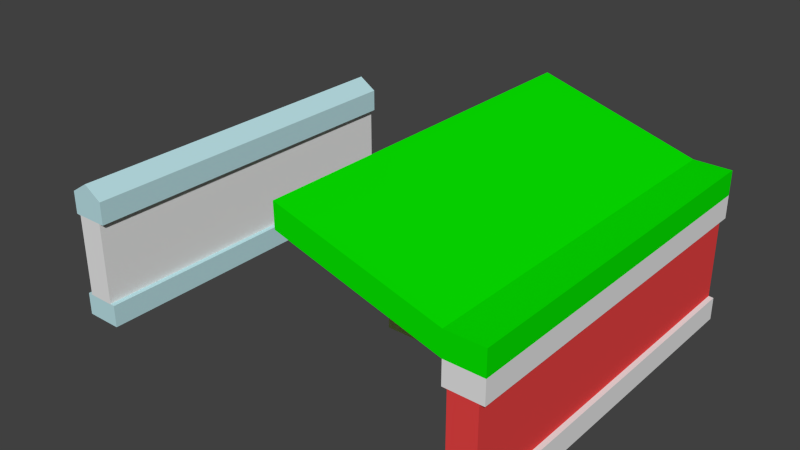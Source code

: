 # Source: MazeBuildBlock.blend  (saved by Blender 2.75.0; exported with 4.5.12 LTS)
import bpy
from mathutils import Matrix  # noqa: F401  (used for matrix-valued properties, if any)

bpy.ops.wm.read_factory_settings(use_empty=True)
scene = bpy.context.scene
scene.name = 'Scene'

# ---- collections
col_collection_1 = bpy.data.collections.new('Collection 1'); scene.collection.children.link(col_collection_1)

# ---- materials (node trees are filled in below, after node groups)
mat_mazebuildblockmiddle = bpy.data.materials.new('MazeBuildBlockMiddle')
mat_mazebuildblockmiddle.alpha_threshold = 0.0
mat_mazebuildblockmiddle.use_transparent_shadow = False
mat_mazebuildblockmiddle.roughness = 0.5
mat_mazebuildblockltopbottom = bpy.data.materials.new('MazeBuildBlocklTopBottom')
mat_mazebuildblockltopbottom.alpha_threshold = 0.0
mat_mazebuildblockltopbottom.use_transparent_shadow = False
mat_mazebuildblockltopbottom.diffuse_color = (0.5001, 0.7545, 0.8, 1.0)
mat_mazebuildblockltopbottom.roughness = 0.5
mat_mazebuildblocktokenmiddle = bpy.data.materials.new('MazeBuildBlockTokenMiddle')
mat_mazebuildblocktokenmiddle.alpha_threshold = 0.0
mat_mazebuildblocktokenmiddle.use_transparent_shadow = False
mat_mazebuildblocktokenmiddle.diffuse_color = (0.8, 0.4156, 0.4156, 1.0)
mat_mazebuildblocktokenmiddle.roughness = 0.5
mat_mazebuildblocktokenbottomtop = bpy.data.materials.new('MazeBuildBlockTokenBottomTop')
mat_mazebuildblocktokenbottomtop.alpha_threshold = 0.0
mat_mazebuildblocktokenbottomtop.use_transparent_shadow = False
mat_mazebuildblocktokenbottomtop.diffuse_color = (0.6425, 0.8, 0.2407, 1.0)
mat_mazebuildblocktokenbottomtop.roughness = 0.5
mat_mazebuildblockwithceillingmiddle = bpy.data.materials.new('MazeBuildBlockWithCeillingMiddle')
mat_mazebuildblockwithceillingmiddle.alpha_threshold = 0.0
mat_mazebuildblockwithceillingmiddle.use_transparent_shadow = False
mat_mazebuildblockwithceillingmiddle.diffuse_color = (0.8, 0.05746, 0.05746, 1.0)
mat_mazebuildblockwithceillingmiddle.roughness = 0.5
mat_mazebuildblockwithceillingceilling = bpy.data.materials.new('MazeBuildBlockWithCeillingCeilling')
mat_mazebuildblockwithceillingceilling.alpha_threshold = 0.0
mat_mazebuildblockwithceillingceilling.use_transparent_shadow = False
mat_mazebuildblockwithceillingceilling.diffuse_color = (0.002291, 0.8, 0.0, 1.0)
mat_mazebuildblockwithceillingceilling.roughness = 0.5
mat_mazebuildblockwithceillingbottomtop = bpy.data.materials.new('MazeBuildBlockWithCeillingBottomTop')
mat_mazebuildblockwithceillingbottomtop.alpha_threshold = 0.0
mat_mazebuildblockwithceillingbottomtop.use_transparent_shadow = False
mat_mazebuildblockwithceillingbottomtop.roughness = 0.5

# ---- material node trees

# ---- world
world_world = bpy.data.worlds.new('World'); scene.world = world_world
world_world.color = (0.05088, 0.05088, 0.05088)
world_world.use_sun_shadow = False
world_world.sun_shadow_jitter_overblur = 0.0
world_world.cycles.sampling_method = 'MANUAL'
world_world.cycles.sample_map_resolution = 256

# ---- meshes
me_cube_001 = bpy.data.meshes.new('Cube.001')
me_cube_001.from_pydata([(-1.0, -1.0, -1.0), (-1.0, -1.0, 1.0), (-1.0, 1.0, -1.0), (-1.0, 1.0, 1.0), (1.0, -1.0, -1.0), (1.0, -1.0, 1.0), (1.0, 1.0, -1.0), (1.0, 1.0, 1.0), (-1.0, -1.0, -0.6454), (-1.0, -1.0, 0.6454), (-1.0, 1.0, 0.6454), (-1.0, 1.0, -0.6454), (1.0, 1.0, 0.6454), (1.0, 1.0, -0.6454), (1.0, -1.0, 0.6454), (1.0, -1.0, -0.6454), (-0.7399, -1.0, -0.6411), (-0.7399, -1.0, 0.6411), (-0.7399, 1.0, 0.6411), (-0.7399, 1.0, -0.6411), (0.7399, 1.0, 0.6411), (0.7399, 1.0, -0.6411), (0.7399, -1.0, 0.6411), (0.7399, -1.0, -0.6411), (0.0, 1.0, 1.187), (0.0, -1.0, 1.187)], [], [(8, 11, 2, 0), (11, 13, 6, 2), (13, 15, 4, 6), (15, 8, 0, 4), (0, 2, 6, 4), (5, 25, 1, 9, 14), (23, 16, 8, 15), (7, 5, 14, 12), (21, 23, 15, 13), (3, 24, 7, 12, 10), (19, 21, 13, 11), (1, 3, 10, 9), (16, 19, 11, 8), (9, 10, 18, 17), (17, 18, 19, 16), (10, 12, 20, 18), (18, 20, 21, 19), (12, 14, 22, 20), (20, 22, 23, 21), (14, 9, 17, 22), (22, 17, 16, 23), (5, 7, 24, 25), (25, 24, 3, 1)])
me_cube_001.polygons.foreach_set('material_index', [1, 1, 1, 1, 0, 1, 0, 1, 1, 1, 0, 1, 1, 0, 0, 0, 0, 0, 0, 0, 0, 1, 1])
_uv = me_cube_001.uv_layers.new(name='UVMap')
_uv.uv.foreach_set('vector', [0.9298, 0.6466, 0.9298, 0.3233, 0.9883, 0.3233, 0.9883, 0.6466, 9.832e-08, 0.2961, 0.3299, 0.2961, 0.3299, 0.3534, 9.832e-08, 0.3535, 0.8713, 0.6466, 0.8713, 0.3233, 0.9298, 0.3233, 0.9298, 0.6466, 0.3299, 0.2961, 0.6598, 0.2961, 0.6598, 0.3534, 0.3299, 0.3534, 0.3299, 0.6767, 2.95e-08, 0.6767, 0.0, 0.3535, 0.3299, 0.3534, 0.3299, 0.03017, 0.4948, 0.0, 0.6598, 0.03017, 0.6598, 0.08749, 0.3299, 0.08749, 0.3728, 0.2954, 0.6169, 0.2954, 0.6598, 0.2961, 0.3299, 0.2961, 0.8713, 0.3233, 0.8713, 2.89e-08, 0.9298, 0.0, 0.9298, 0.3233, 0.9571, 0.6466, 0.9571, 0.9698, 0.9142, 0.9698, 0.9142, 0.6466, 0.0, 0.03017, 0.1649, 0.0, 0.3299, 0.03017, 0.3299, 0.08749, 5.899e-08, 0.08749, 0.0429, 0.2954, 0.287, 0.2954, 0.3299, 0.2961, 9.832e-08, 0.2961, 0.9298, 0.3233, 0.9298, 1.927e-08, 0.9883, 0.0, 0.9883, 0.3233, 0.9571, 0.9698, 0.9571, 0.6466, 1.0, 0.6466, 1.0, 0.9698, 0.0, 1.0, 2.95e-08, 0.6767, 0.0429, 0.6767, 0.0429, 1.0, 0.6598, 0.3233, 0.6598, 7.707e-08, 0.8713, 0.0, 0.8713, 0.3233, 5.899e-08, 0.08749, 0.3299, 0.08749, 0.287, 0.08818, 0.0429, 0.08818, 0.0429, 0.08818, 0.287, 0.08818, 0.287, 0.2954, 0.0429, 0.2954, 0.8713, 0.9698, 0.8713, 0.6466, 0.9142, 0.6466, 0.9142, 0.9698, 0.6598, 0.6767, 0.6598, 0.3535, 0.8713, 0.3534, 0.8713, 0.6767, 0.3299, 0.08749, 0.6598, 0.08749, 0.6169, 0.08818, 0.3728, 0.08818, 0.3728, 0.08818, 0.6169, 0.08818, 0.6169, 0.2954, 0.3728, 0.2954, 0.3299, 0.6767, 0.3299, 0.3535, 0.4948, 0.3535, 0.4948, 0.6767, 0.4948, 0.6767, 0.4948, 0.3535, 0.6598, 0.3534, 0.6598, 0.6767])
me_cube_001.materials.append(mat_mazebuildblockmiddle)
me_cube_001.materials.append(mat_mazebuildblockltopbottom)
me_cube_001.use_remesh_preserve_volume = False
me_cube_001.use_remesh_preserve_attributes = False
me_cube_001.use_mirror_vertex_groups = False
me_cube_001.update()
me_cube_003 = bpy.data.meshes.new('Cube.003')
me_cube_003.from_pydata([(-1.0, -0.07933, -1.091), (-1.0, -0.07933, 0.9087), (-1.0, 0.07933, -1.091), (-1.0, 0.07933, 0.9087), (1.0, -0.07933, -1.091), (1.0, -0.07933, 0.9087), (1.0, 0.07933, -1.091), (1.0, 0.07933, 0.9087), (-1.0, -0.07933, -0.7367), (-1.0, -0.07933, 0.5541), (-1.0, 0.07933, 0.5541), (-1.0, 0.07933, -0.7367), (1.0, 0.07933, 0.5541), (1.0, 0.07933, -0.7367), (1.0, -0.07933, 0.5541), (1.0, -0.07933, -0.7367), (-0.7399, -0.07982, -0.7324), (-0.7399, -0.07982, 0.5498), (-0.7399, 0.07982, 0.5498), (-0.7399, 0.07982, -0.7324), (0.7399, 0.07982, 0.5498), (0.7399, 0.07982, -0.7324), (0.7399, -0.07982, 0.5498), (0.7399, -0.07982, -0.7324), (-4.585e-09, 0.07933, 1.095), (-4.585e-09, -0.07933, 1.095)], [], [(8, 11, 2, 0), (11, 13, 6, 2), (13, 15, 4, 6), (15, 8, 0, 4), (0, 2, 6, 4), (5, 25, 1, 9, 14), (23, 16, 8, 15), (7, 5, 14, 12), (21, 23, 15, 13), (3, 24, 7, 12, 10), (19, 21, 13, 11), (1, 3, 10, 9), (16, 19, 11, 8), (9, 10, 18, 17), (17, 18, 19, 16), (10, 12, 20, 18), (18, 20, 21, 19), (12, 14, 22, 20), (20, 22, 23, 21), (14, 9, 17, 22), (22, 17, 16, 23), (5, 7, 24, 25), (25, 24, 3, 1)])
me_cube_003.polygons.foreach_set('material_index', [1, 1, 1, 1, 0, 1, 0, 1, 1, 1, 0, 1, 1, 0, 0, 0, 0, 0, 0, 0, 0, 1, 1])
_uv = me_cube_003.uv_layers.new(name='UVMap')
_uv.uv.foreach_set('vector', [0.07677, 0.5467, 0.1149, 0.5467, 0.1149, 0.6353, 0.07677, 0.6353, 1.003e-07, 0.458, 0.4809, 0.458, 0.4809, 0.5467, 1.29e-07, 0.5467, 0.1531, 0.6353, 0.1149, 0.6353, 0.1149, 0.5467, 0.1531, 0.5467, 0.4809, 0.458, 0.9618, 0.458, 0.9618, 0.5467, 0.4809, 0.5467, 1.0, 1.0, 0.9618, 1.0, 0.9618, 0.5, 1.0, 0.5, 0.4809, 0.04667, 0.7214, 0.0, 0.9618, 0.04667, 0.9618, 0.1353, 0.4809, 0.1353, 0.5435, 0.457, 0.8993, 0.457, 0.9618, 0.458, 0.4809, 0.458, 0.2294, 0.6353, 0.1912, 0.6353, 0.1912, 0.5467, 0.2294, 0.5467, 0.2678, 0.6117, 0.2294, 0.6117, 0.2295, 0.5467, 0.2676, 0.5467, 0.0, 0.04667, 0.2405, 0.0, 0.4809, 0.04667, 0.4809, 0.1353, 5.733e-08, 0.1353, 0.06254, 0.457, 0.4184, 0.457, 0.4809, 0.458, 1.003e-07, 0.458, 0.1531, 0.5467, 0.1912, 0.5467, 0.1912, 0.6353, 0.1531, 0.6353, 0.3829, 0.6117, 0.3445, 0.6117, 0.3447, 0.5467, 0.3828, 0.5467, 0.2679, 0.5467, 0.306, 0.5467, 0.3062, 0.6117, 0.2678, 0.6117, 0.03839, 0.8672, 2.329e-08, 0.8672, 0.0, 0.5467, 0.03839, 0.5467, 5.733e-08, 0.1353, 0.4809, 0.1353, 0.4184, 0.1364, 0.06254, 0.1364, 0.06254, 0.1364, 0.4184, 0.1364, 0.4184, 0.457, 0.06254, 0.457, 0.3063, 0.5467, 0.3444, 0.5467, 0.3445, 0.6117, 0.3062, 0.6117, 0.07677, 0.8672, 0.03839, 0.8672, 0.03839, 0.5467, 0.07677, 0.5467, 0.4809, 0.1353, 0.9618, 0.1353, 0.8993, 0.1364, 0.5435, 0.1364, 0.5435, 0.1364, 0.8993, 0.1364, 0.8993, 0.457, 0.5435, 0.457, 0.9618, 0.0, 1.0, 0.0, 1.0, 0.25, 0.9618, 0.25, 0.9618, 0.25, 1.0, 0.25, 1.0, 0.5, 0.9618, 0.5])
me_cube_003.materials.append(mat_mazebuildblocktokenmiddle)
me_cube_003.materials.append(mat_mazebuildblocktokenbottomtop)
me_cube_003.use_remesh_preserve_volume = False
me_cube_003.use_remesh_preserve_attributes = False
me_cube_003.use_mirror_vertex_groups = False
me_cube_003.update()
me_cube_004 = bpy.data.meshes.new('Cube.004')
me_cube_004.from_pydata([(-1.0, -1.0, -1.0), (-1.0, -1.0, 1.0), (-1.0, 1.0, -1.0), (-1.0, 1.0, 1.0), (1.0, -1.0, -1.0), (1.0, -1.0, 1.0), (1.0, 1.0, -1.0), (1.0, 1.0, 1.0), (-1.0, -1.0, -0.6454), (-1.0, -1.0, 0.6454), (-1.0, 1.0, 0.6454), (-1.0, 1.0, -0.6454), (1.0, 1.0, 0.6454), (1.0, 1.0, -0.6454), (1.0, -1.0, 0.6454), (1.0, -1.0, -0.6454), (-0.7399, -1.0, -0.6411), (-0.7399, -1.0, 0.6411), (-0.7399, 1.0, 0.6411), (-0.7399, 1.0, -0.6411), (0.7399, 1.0, 0.6411), (0.7399, 1.0, -0.6411), (0.7399, -1.0, 0.6411), (0.7399, -1.0, -0.6411), (-1.0, -1.0, 1.376), (-1.0, 1.0, 1.376), (1.0, 1.0, 1.376), (1.0, -1.0, 1.376), (-9.455, -1.0, 1.722), (-9.455, 1.0, 1.722), (-9.472, -1.0, 2.097), (-9.472, 1.0, 2.097)], [], [(8, 11, 2, 0), (11, 13, 6, 2), (13, 15, 4, 6), (15, 8, 0, 4), (0, 2, 6, 4), (5, 1, 9, 14), (23, 16, 8, 15), (7, 5, 14, 12), (21, 23, 15, 13), (3, 7, 12, 10), (19, 21, 13, 11), (1, 3, 10, 9), (16, 19, 11, 8), (9, 10, 18, 17), (17, 18, 19, 16), (10, 12, 20, 18), (18, 20, 21, 19), (12, 14, 22, 20), (20, 22, 23, 21), (14, 9, 17, 22), (22, 17, 16, 23), (3, 1, 28, 29), (26, 25, 24, 27), (1, 5, 27, 24), (7, 3, 25, 26), (5, 7, 26, 27), (29, 28, 30, 31), (25, 3, 29, 31), (1, 24, 30, 28), (24, 25, 31, 30)])
me_cube_004.polygons.foreach_set('material_index', [2, 2, 2, 2, 0, 2, 0, 2, 2, 2, 0, 2, 2, 0, 0, 0, 0, 0, 0, 0, 0, 1, 1, 1, 1, 1, 1, 1, 1, 1])
_uv = me_cube_004.uv_layers.new(name='UVMap')
_uv.uv.foreach_set('vector', [0.9099, 0.9381, 0.9099, 0.7505, 0.9443, 0.7505, 0.9443, 0.9381, 0.2779, 0.8105, 0.2912, 0.9977, 0.2569, 1.0, 0.2435, 0.8128, 0.912, 0.7505, 0.912, 0.5628, 0.9464, 0.5628, 0.9464, 0.7505, 0.04771, 0.002287, 0.03436, 0.1895, 0.0, 0.1872, 0.01335, 0.0, 0.8754, 0.7944, 0.8754, 0.982, 0.6813, 0.982, 0.6813, 0.7944, 0.2071, 0.0129, 0.1938, 0.2001, 0.1594, 0.1978, 0.1728, 0.01061, 0.04639, 0.02665, 0.03651, 0.1651, 0.03436, 0.1895, 0.04771, 0.002287, 0.912, 0.5628, 0.912, 0.3752, 0.9464, 0.3752, 0.9464, 0.5628, 0.9443, 0.9381, 0.9443, 0.7505, 0.9696, 0.7505, 0.9696, 0.9381, 0.4373, 0.7999, 0.4506, 0.9871, 0.4163, 0.9894, 0.4029, 0.8022, 0.28, 0.8349, 0.2899, 0.9733, 0.2912, 0.9977, 0.2779, 0.8105, 0.8755, 0.9381, 0.8755, 0.7505, 0.9099, 0.7505, 0.9099, 0.9381, 0.9716, 0.5628, 0.9716, 0.7505, 0.9464, 0.7505, 0.9464, 0.5628, 0.9717, 0.3752, 0.9717, 0.5628, 0.9464, 0.5628, 0.9464, 0.3752, 0.8755, 0.3752, 0.8755, 0.1876, 1.0, 0.1876, 1.0, 0.3752, 0.4029, 0.8022, 0.4163, 0.9894, 0.4141, 0.9651, 0.4042, 0.8266, 0.4042, 0.8266, 0.4141, 0.9651, 0.2899, 0.9733, 0.28, 0.8349, 0.9949, 0.7505, 0.9949, 0.9381, 0.9696, 0.9381, 0.9696, 0.7505, 0.8755, 0.1876, 0.8755, 3.355e-08, 1.0, 0.0, 1.0, 0.1876, 0.1728, 0.01061, 0.1594, 0.1978, 0.1607, 0.1734, 0.1706, 0.03492, 0.1706, 0.03492, 0.1607, 0.1734, 0.03651, 0.1651, 0.04639, 0.02665, 0.8755, 0.7944, 0.6813, 0.7944, 0.6813, 0.0, 0.8755, 8.946e-08, 0.6813, 1.118e-08, 0.6813, 0.1876, 0.487, 0.1876, 0.487, 0.0, 0.1938, 0.2001, 0.2071, 0.0129, 0.2435, 0.01532, 0.2302, 0.2025, 0.4506, 0.9871, 0.4373, 0.7999, 0.4737, 0.7975, 0.487, 0.9847, 0.912, 0.3752, 0.912, 0.5628, 0.8755, 0.5628, 0.8755, 0.3752, 0.912, 0.5628, 0.912, 0.7505, 0.8755, 0.7505, 0.8755, 0.5628, 0.4737, 0.7975, 0.4373, 0.7999, 0.4508, 0.004037, 0.487, 0.0, 0.1938, 0.2001, 0.2302, 0.2025, 0.2435, 1.0, 0.2072, 0.996, 0.487, 0.1876, 0.6813, 0.1876, 0.6813, 0.9836, 0.487, 0.9836])
me_cube_004.materials.append(mat_mazebuildblockwithceillingmiddle)
me_cube_004.materials.append(mat_mazebuildblockwithceillingceilling)
me_cube_004.materials.append(mat_mazebuildblockwithceillingbottomtop)
me_cube_004.use_remesh_preserve_volume = False
me_cube_004.use_remesh_preserve_attributes = False
me_cube_004.use_mirror_vertex_groups = False
me_cube_004.update()

# ---- objects
ob_mazebuildbock = bpy.data.objects.new('MazeBuildBock', me_cube_001)
ob_mazebuildblocktoken = bpy.data.objects.new('MazeBuildBlockToken', me_cube_003)
ob_mazebuildblockwithceilling = bpy.data.objects.new('MazeBuildBlockWithCeilling', me_cube_004)

# ---- transforms, parenting, visibility, modifiers, constraints
ob_mazebuildbock.location = (-3.506, 0.0, 0.0)
ob_mazebuildbock.scale = (0.2905, 2.847, 1.0)
ob_mazebuildbock.lineart.crease_threshold = 0.0
ob_mazebuildblocktoken.location = (0.0, 0.0, 0.0)
ob_mazebuildblocktoken.scale = (0.2905, 2.847, 1.0)
ob_mazebuildblocktoken.lineart.crease_threshold = 0.0
ob_mazebuildblockwithceilling.location = (2.969, 0.0, 0.0)
ob_mazebuildblockwithceilling.scale = (0.2905, 2.847, 1.0)
ob_mazebuildblockwithceilling.lineart.crease_threshold = 0.0

# ---- collection membership
col_collection_1.objects.link(ob_mazebuildbock)
col_collection_1.objects.link(ob_mazebuildblocktoken)
col_collection_1.objects.link(ob_mazebuildblockwithceilling)

# ---- scene / render settings (as saved in the file)
scene.frame_start = 1; scene.frame_end = 250; scene.frame_set(20)
scene.render.engine = 'BLENDER_EEVEE_NEXT'
scene.render.resolution_percentage = 50
scene.render.dither_intensity = 0.0
scene.cycles.use_denoising = False
scene.cycles.samples = 10
scene.cycles.sampling_pattern = 'TABULATED_SOBOL'
scene.cycles.light_sampling_threshold = 0.0
scene.cycles.use_adaptive_sampling = False
scene.cycles.use_light_tree = False
scene.cycles.blur_glossy = 0.0
scene.cycles.pixel_filter_type = 'GAUSSIAN'
scene.cycles.sample_clamp_indirect = 0.0
scene.view_settings.view_transform = 'Standard'
bpy.context.view_layer.update()

# ---- added for rendering (the .blend has no active camera and no usable light): camera, sun
cam_auto = bpy.data.cameras.new('AutoCamera')
cam_auto.lens = 50.0
cam_auto.sensor_width = 36.0
cam_auto.clip_end = 1000.0
ob_auto_camera = bpy.data.objects.new('AutoCamera', cam_auto)
scene.collection.objects.link(ob_auto_camera)
ob_auto_camera.location = (8.6251, -10.6721, 7.61771)
ob_auto_camera.rotation_euler = (1.09748, -7.21219e-08, 0.694738)
scene.camera = ob_auto_camera
light_auto_sun = bpy.data.lights.new('AutoSun', 'SUN')
light_auto_sun.energy = 3.0
light_auto_sun.angle = 0.0523599
ob_auto_sun = bpy.data.objects.new('AutoSun', light_auto_sun)
scene.collection.objects.link(ob_auto_sun)
ob_auto_sun.rotation_euler = (0.872665, 0.174533, 0.523599)
bpy.context.view_layer.update()
